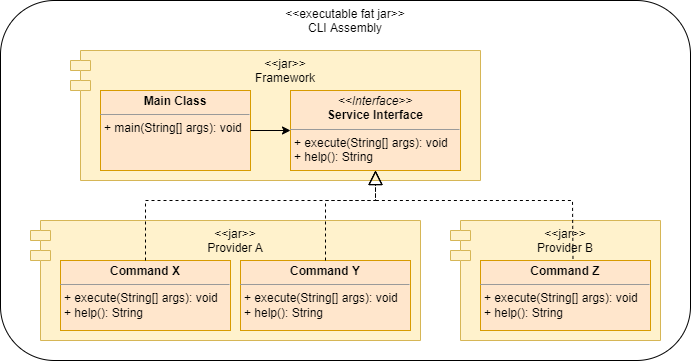

The diagram above was exported from draw.io. Its source (the exported page's mxGraphModel, read from the mxfile embedded in the PNG):
<mxGraphModel dx="1102" dy="1025" grid="1" gridSize="10" guides="1" tooltips="1" connect="1" arrows="1" fold="1" page="1" pageScale="1" pageWidth="850" pageHeight="1100" math="0" shadow="0">
  <root>
    <mxCell id="0" />
    <mxCell id="1" parent="0" />
    <mxCell id="fOY2T_bdLYG5cB6o1Q_J-1" value="&amp;lt;&amp;lt;executable fat jar&amp;gt;&amp;gt;&lt;br&gt;CLI Assembly" style="rounded=1;whiteSpace=wrap;html=1;verticalAlign=top;" vertex="1" parent="1">
      <mxGeometry x="60" y="180" width="690" height="360" as="geometry" />
    </mxCell>
    <mxCell id="fOY2T_bdLYG5cB6o1Q_J-3" value="&lt;&lt;jar&gt;&gt;&#10;Framework&#10;" style="shape=module;align=left;spacingLeft=20;align=center;verticalAlign=top;fillColor=#fff2cc;strokeColor=#d6b656;" vertex="1" parent="1">
      <mxGeometry x="130" y="230" width="410" height="130" as="geometry" />
    </mxCell>
    <mxCell id="fOY2T_bdLYG5cB6o1Q_J-5" value="&lt;p style=&quot;margin: 0px ; margin-top: 4px ; text-align: center&quot;&gt;&lt;b&gt;Main Class&lt;/b&gt;&lt;/p&gt;&lt;hr size=&quot;1&quot;&gt;&lt;p style=&quot;margin: 0px ; margin-left: 4px&quot;&gt;&lt;/p&gt;&lt;p style=&quot;margin: 0px ; margin-left: 4px&quot;&gt;+ main(String[] args): void&lt;/p&gt;" style="verticalAlign=top;align=left;overflow=fill;fontSize=12;fontFamily=Helvetica;html=1;fillColor=#ffe6cc;strokeColor=#d79b00;" vertex="1" parent="1">
      <mxGeometry x="160" y="270" width="150" height="80" as="geometry" />
    </mxCell>
    <mxCell id="fOY2T_bdLYG5cB6o1Q_J-8" value="&lt;p style=&quot;margin: 0px ; margin-top: 4px ; text-align: center&quot;&gt;&lt;i&gt;&amp;lt;&amp;lt;Interface&amp;gt;&amp;gt;&lt;/i&gt;&lt;br&gt;&lt;b&gt;Service Interface&lt;/b&gt;&lt;/p&gt;&lt;hr size=&quot;1&quot;&gt;&lt;p style=&quot;margin: 0px ; margin-left: 4px&quot;&gt;&lt;/p&gt;&lt;p style=&quot;margin: 0px ; margin-left: 4px&quot;&gt;+ execute(String[] args): void&lt;br&gt;+ help(): String&lt;/p&gt;" style="verticalAlign=top;align=left;overflow=fill;fontSize=12;fontFamily=Helvetica;html=1;fillColor=#ffe6cc;strokeColor=#d79b00;" vertex="1" parent="1">
      <mxGeometry x="350" y="270" width="170" height="80" as="geometry" />
    </mxCell>
    <mxCell id="fOY2T_bdLYG5cB6o1Q_J-11" value="" style="endArrow=classic;html=1;rounded=0;exitX=1;exitY=0.5;exitDx=0;exitDy=0;" edge="1" parent="1" source="fOY2T_bdLYG5cB6o1Q_J-5" target="fOY2T_bdLYG5cB6o1Q_J-8">
      <mxGeometry width="50" height="50" relative="1" as="geometry">
        <mxPoint x="400" y="530" as="sourcePoint" />
        <mxPoint x="450" y="480" as="targetPoint" />
      </mxGeometry>
    </mxCell>
    <mxCell id="fOY2T_bdLYG5cB6o1Q_J-12" value="&lt;&lt;jar&gt;&gt;&#10;Provider A&#10;" style="shape=module;align=left;spacingLeft=20;align=center;verticalAlign=top;fillColor=#fff2cc;strokeColor=#d6b656;" vertex="1" parent="1">
      <mxGeometry x="90" y="400" width="390" height="120" as="geometry" />
    </mxCell>
    <mxCell id="fOY2T_bdLYG5cB6o1Q_J-13" value="&lt;p style=&quot;margin: 0px ; margin-top: 4px ; text-align: center&quot;&gt;&lt;b&gt;Command X&lt;/b&gt;&lt;/p&gt;&lt;hr size=&quot;1&quot;&gt;&lt;p style=&quot;margin: 0px ; margin-left: 4px&quot;&gt;&lt;/p&gt;&lt;p style=&quot;margin: 0px ; margin-left: 4px&quot;&gt;+ execute(String[] args): void&lt;br&gt;+ help(): String&lt;/p&gt;" style="verticalAlign=top;align=left;overflow=fill;fontSize=12;fontFamily=Helvetica;html=1;fillColor=#ffe6cc;strokeColor=#d79b00;" vertex="1" parent="1">
      <mxGeometry x="120" y="440" width="170" height="70" as="geometry" />
    </mxCell>
    <mxCell id="fOY2T_bdLYG5cB6o1Q_J-14" value="&lt;p style=&quot;margin: 0px ; margin-top: 4px ; text-align: center&quot;&gt;&lt;b&gt;Command Y&lt;/b&gt;&lt;/p&gt;&lt;hr size=&quot;1&quot;&gt;&lt;p style=&quot;margin: 0px ; margin-left: 4px&quot;&gt;&lt;/p&gt;&lt;p style=&quot;margin: 0px ; margin-left: 4px&quot;&gt;+ execute(String[] args): void&lt;br&gt;+ help(): String&lt;/p&gt;" style="verticalAlign=top;align=left;overflow=fill;fontSize=12;fontFamily=Helvetica;html=1;fillColor=#ffe6cc;strokeColor=#d79b00;" vertex="1" parent="1">
      <mxGeometry x="300" y="440" width="170" height="70" as="geometry" />
    </mxCell>
    <mxCell id="fOY2T_bdLYG5cB6o1Q_J-15" value="&lt;&lt;jar&gt;&gt;&#10;Provider B&#10;" style="shape=module;align=left;spacingLeft=20;align=center;verticalAlign=top;fillColor=#fff2cc;strokeColor=#d6b656;" vertex="1" parent="1">
      <mxGeometry x="510" y="400" width="210" height="120" as="geometry" />
    </mxCell>
    <mxCell id="fOY2T_bdLYG5cB6o1Q_J-16" value="&lt;p style=&quot;margin: 0px ; margin-top: 4px ; text-align: center&quot;&gt;&lt;b&gt;Command Z&lt;/b&gt;&lt;/p&gt;&lt;hr size=&quot;1&quot;&gt;&lt;p style=&quot;margin: 0px ; margin-left: 4px&quot;&gt;&lt;/p&gt;&lt;p style=&quot;margin: 0px ; margin-left: 4px&quot;&gt;+ execute(String[] args): void&lt;br&gt;+ help(): String&lt;/p&gt;" style="verticalAlign=top;align=left;overflow=fill;fontSize=12;fontFamily=Helvetica;html=1;fillColor=#ffe6cc;strokeColor=#d79b00;" vertex="1" parent="1">
      <mxGeometry x="540" y="440" width="170" height="70" as="geometry" />
    </mxCell>
    <mxCell id="fOY2T_bdLYG5cB6o1Q_J-18" value="" style="endArrow=block;dashed=1;endFill=0;endSize=12;html=1;rounded=0;entryX=0.5;entryY=1;entryDx=0;entryDy=0;exitX=0.5;exitY=0;exitDx=0;exitDy=0;" edge="1" parent="1" source="fOY2T_bdLYG5cB6o1Q_J-13" target="fOY2T_bdLYG5cB6o1Q_J-8">
      <mxGeometry width="160" relative="1" as="geometry">
        <mxPoint x="340" y="510" as="sourcePoint" />
        <mxPoint x="500" y="510" as="targetPoint" />
        <Array as="points">
          <mxPoint x="205" y="380" />
          <mxPoint x="435" y="380" />
        </Array>
      </mxGeometry>
    </mxCell>
    <mxCell id="fOY2T_bdLYG5cB6o1Q_J-19" value="" style="endArrow=block;dashed=1;endFill=0;endSize=12;html=1;rounded=0;entryX=0.5;entryY=1;entryDx=0;entryDy=0;exitX=0.5;exitY=0;exitDx=0;exitDy=0;" edge="1" parent="1" source="fOY2T_bdLYG5cB6o1Q_J-14" target="fOY2T_bdLYG5cB6o1Q_J-8">
      <mxGeometry width="160" relative="1" as="geometry">
        <mxPoint x="215" y="450" as="sourcePoint" />
        <mxPoint x="445" y="360" as="targetPoint" />
        <Array as="points">
          <mxPoint x="385" y="380" />
          <mxPoint x="435" y="380" />
        </Array>
      </mxGeometry>
    </mxCell>
    <mxCell id="fOY2T_bdLYG5cB6o1Q_J-20" value="" style="endArrow=block;dashed=1;endFill=0;endSize=12;html=1;rounded=0;entryX=0.5;entryY=1;entryDx=0;entryDy=0;exitX=0.544;exitY=-0.023;exitDx=0;exitDy=0;exitPerimeter=0;" edge="1" parent="1" source="fOY2T_bdLYG5cB6o1Q_J-16" target="fOY2T_bdLYG5cB6o1Q_J-8">
      <mxGeometry width="160" relative="1" as="geometry">
        <mxPoint x="225" y="460" as="sourcePoint" />
        <mxPoint x="455" y="370" as="targetPoint" />
        <Array as="points">
          <mxPoint x="632" y="380" />
          <mxPoint x="435" y="380" />
        </Array>
      </mxGeometry>
    </mxCell>
  </root>
</mxGraphModel>